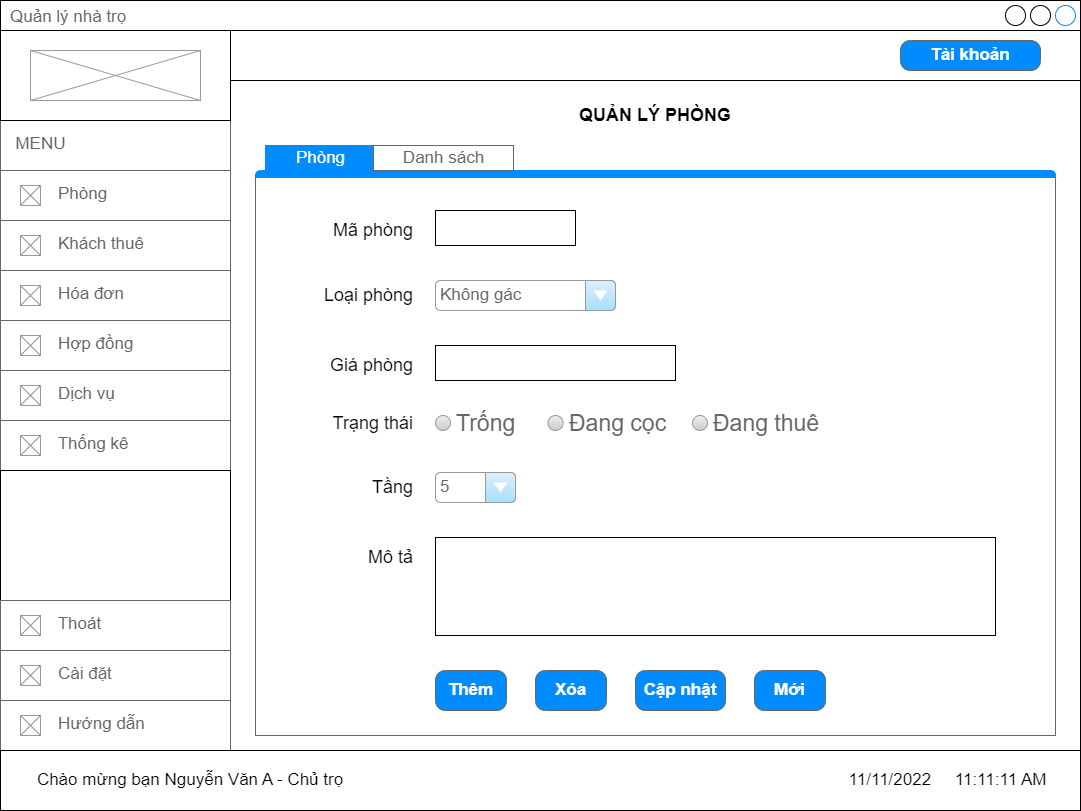

The diagram above was exported from draw.io. Its source (the exported page's mxGraphModel, read from the mxfile embedded in the PNG):
<mxGraphModel dx="2595" dy="1543" grid="1" gridSize="10" guides="1" tooltips="1" connect="1" arrows="1" fold="1" page="1" pageScale="1" pageWidth="827" pageHeight="1169" math="0" shadow="0">
  <root>
    <mxCell id="0" />
    <mxCell id="1" parent="0" />
    <mxCell id="CCt14zB2DrtlSFqRFs2s-1" value="Quản lý nhà trọ" style="strokeWidth=1;shadow=0;dashed=0;align=center;html=1;shape=mxgraph.mockup.containers.window;align=left;verticalAlign=top;spacingLeft=8;strokeColor2=#008cff;strokeColor3=#c4c4c4;fontColor=#666666;mainText=;fontSize=17;labelBackgroundColor=none;" parent="1" vertex="1">
      <mxGeometry x="120" y="70" width="1080" height="810" as="geometry" />
    </mxCell>
    <mxCell id="CCt14zB2DrtlSFqRFs2s-2" value="&amp;nbsp; MENU" style="strokeWidth=1;shadow=0;dashed=0;align=center;html=1;shape=mxgraph.mockup.text.textBox;fontColor=#666666;align=left;fontSize=17;spacingLeft=4;spacingTop=-3;strokeColor=#666666;mainText=" parent="1" vertex="1">
      <mxGeometry x="120" y="190" width="230" height="50" as="geometry" />
    </mxCell>
    <mxCell id="CCt14zB2DrtlSFqRFs2s-3" value="&lt;span style=&quot;white-space: pre;&quot;&gt;&#09;&lt;/span&gt;&amp;nbsp; &amp;nbsp;Phòng" style="strokeWidth=1;shadow=0;dashed=0;align=center;html=1;shape=mxgraph.mockup.text.textBox;fontColor=#666666;align=left;fontSize=17;spacingLeft=4;spacingTop=-3;strokeColor=#666666;mainText=" parent="1" vertex="1">
      <mxGeometry x="120" y="240" width="230" height="50" as="geometry" />
    </mxCell>
    <mxCell id="CCt14zB2DrtlSFqRFs2s-4" value="" style="verticalLabelPosition=bottom;shadow=0;dashed=0;align=center;html=1;verticalAlign=top;strokeWidth=1;shape=mxgraph.mockup.graphics.simpleIcon;strokeColor=#999999;" parent="1" vertex="1">
      <mxGeometry x="140" y="255" width="20" height="20" as="geometry" />
    </mxCell>
    <mxCell id="CCt14zB2DrtlSFqRFs2s-5" value="" style="verticalLabelPosition=bottom;shadow=0;dashed=0;align=center;html=1;verticalAlign=top;strokeWidth=1;shape=mxgraph.mockup.graphics.simpleIcon;strokeColor=#999999;" parent="1" vertex="1">
      <mxGeometry x="140" y="305" width="20" height="20" as="geometry" />
    </mxCell>
    <mxCell id="CCt14zB2DrtlSFqRFs2s-6" value="&lt;span style=&quot;white-space: pre;&quot;&gt;&#09;&lt;/span&gt;&amp;nbsp; &amp;nbsp;Khách thuê" style="strokeWidth=1;shadow=0;dashed=0;align=center;html=1;shape=mxgraph.mockup.text.textBox;fontColor=#666666;align=left;fontSize=17;spacingLeft=4;spacingTop=-3;strokeColor=#666666;mainText=" parent="1" vertex="1">
      <mxGeometry x="120" y="290" width="230" height="50" as="geometry" />
    </mxCell>
    <mxCell id="CCt14zB2DrtlSFqRFs2s-7" value="" style="verticalLabelPosition=bottom;shadow=0;dashed=0;align=center;html=1;verticalAlign=top;strokeWidth=1;shape=mxgraph.mockup.graphics.simpleIcon;strokeColor=#999999;" parent="1" vertex="1">
      <mxGeometry x="140" y="355" width="20" height="20" as="geometry" />
    </mxCell>
    <mxCell id="CCt14zB2DrtlSFqRFs2s-8" value="&lt;span style=&quot;white-space: pre;&quot;&gt;&#09;&lt;/span&gt;&amp;nbsp; &amp;nbsp;Hóa đơn" style="strokeWidth=1;shadow=0;dashed=0;align=center;html=1;shape=mxgraph.mockup.text.textBox;fontColor=#666666;align=left;fontSize=17;spacingLeft=4;spacingTop=-3;strokeColor=#666666;mainText=" parent="1" vertex="1">
      <mxGeometry x="120" y="340" width="230" height="50" as="geometry" />
    </mxCell>
    <mxCell id="CCt14zB2DrtlSFqRFs2s-9" value="" style="verticalLabelPosition=bottom;shadow=0;dashed=0;align=center;html=1;verticalAlign=top;strokeWidth=1;shape=mxgraph.mockup.graphics.simpleIcon;strokeColor=#999999;" parent="1" vertex="1">
      <mxGeometry x="140" y="405" width="20" height="20" as="geometry" />
    </mxCell>
    <mxCell id="CCt14zB2DrtlSFqRFs2s-10" value="&lt;span style=&quot;white-space: pre;&quot;&gt;&#09;&lt;/span&gt;&amp;nbsp; &amp;nbsp;Hợp đồng" style="strokeWidth=1;shadow=0;dashed=0;align=center;html=1;shape=mxgraph.mockup.text.textBox;fontColor=#666666;align=left;fontSize=17;spacingLeft=4;spacingTop=-3;strokeColor=#666666;mainText=" parent="1" vertex="1">
      <mxGeometry x="120" y="390" width="230" height="50" as="geometry" />
    </mxCell>
    <mxCell id="CCt14zB2DrtlSFqRFs2s-11" value="" style="verticalLabelPosition=bottom;shadow=0;dashed=0;align=center;html=1;verticalAlign=top;strokeWidth=1;shape=mxgraph.mockup.graphics.simpleIcon;strokeColor=#999999;" parent="1" vertex="1">
      <mxGeometry x="140" y="305" width="20" height="20" as="geometry" />
    </mxCell>
    <mxCell id="CCt14zB2DrtlSFqRFs2s-12" value="" style="verticalLabelPosition=bottom;shadow=0;dashed=0;align=center;html=1;verticalAlign=top;strokeWidth=1;shape=mxgraph.mockup.graphics.simpleIcon;strokeColor=#999999;" parent="1" vertex="1">
      <mxGeometry x="140" y="355" width="20" height="20" as="geometry" />
    </mxCell>
    <mxCell id="CCt14zB2DrtlSFqRFs2s-13" value="" style="verticalLabelPosition=bottom;shadow=0;dashed=0;align=center;html=1;verticalAlign=top;strokeWidth=1;shape=mxgraph.mockup.graphics.simpleIcon;strokeColor=#999999;" parent="1" vertex="1">
      <mxGeometry x="140" y="455" width="20" height="20" as="geometry" />
    </mxCell>
    <mxCell id="CCt14zB2DrtlSFqRFs2s-14" value="&lt;span style=&quot;white-space: pre;&quot;&gt;&#09;&lt;/span&gt;&amp;nbsp; &amp;nbsp;Dịch vụ" style="strokeWidth=1;shadow=0;dashed=0;align=center;html=1;shape=mxgraph.mockup.text.textBox;fontColor=#666666;align=left;fontSize=17;spacingLeft=4;spacingTop=-3;strokeColor=#666666;mainText=" parent="1" vertex="1">
      <mxGeometry x="120" y="440" width="230" height="50" as="geometry" />
    </mxCell>
    <mxCell id="CCt14zB2DrtlSFqRFs2s-15" value="" style="verticalLabelPosition=bottom;shadow=0;dashed=0;align=center;html=1;verticalAlign=top;strokeWidth=1;shape=mxgraph.mockup.graphics.simpleIcon;strokeColor=#999999;" parent="1" vertex="1">
      <mxGeometry x="140" y="405" width="20" height="20" as="geometry" />
    </mxCell>
    <mxCell id="CCt14zB2DrtlSFqRFs2s-16" value="" style="verticalLabelPosition=bottom;shadow=0;dashed=0;align=center;html=1;verticalAlign=top;strokeWidth=1;shape=mxgraph.mockup.graphics.simpleIcon;strokeColor=#999999;" parent="1" vertex="1">
      <mxGeometry x="140" y="455" width="20" height="20" as="geometry" />
    </mxCell>
    <mxCell id="CCt14zB2DrtlSFqRFs2s-17" value="&lt;span style=&quot;white-space: pre;&quot;&gt;&#09;&lt;/span&gt;&amp;nbsp; &amp;nbsp;Thống kê" style="strokeWidth=1;shadow=0;dashed=0;align=center;html=1;shape=mxgraph.mockup.text.textBox;fontColor=#666666;align=left;fontSize=17;spacingLeft=4;spacingTop=-3;strokeColor=#666666;mainText=" parent="1" vertex="1">
      <mxGeometry x="120" y="490" width="230" height="50" as="geometry" />
    </mxCell>
    <mxCell id="CCt14zB2DrtlSFqRFs2s-18" value="" style="verticalLabelPosition=bottom;shadow=0;dashed=0;align=center;html=1;verticalAlign=top;strokeWidth=1;shape=mxgraph.mockup.graphics.simpleIcon;strokeColor=#999999;" parent="1" vertex="1">
      <mxGeometry x="140" y="505" width="20" height="20" as="geometry" />
    </mxCell>
    <mxCell id="CCt14zB2DrtlSFqRFs2s-19" value="" style="rounded=0;whiteSpace=wrap;html=1;" parent="1" vertex="1">
      <mxGeometry x="120" y="540" width="230" height="130" as="geometry" />
    </mxCell>
    <mxCell id="CCt14zB2DrtlSFqRFs2s-20" value="&lt;span style=&quot;white-space: pre;&quot;&gt;&#09;&lt;/span&gt;&amp;nbsp; &amp;nbsp;Hướng dẫn" style="strokeWidth=1;shadow=0;dashed=0;align=center;html=1;shape=mxgraph.mockup.text.textBox;fontColor=#666666;align=left;fontSize=17;spacingLeft=4;spacingTop=-3;strokeColor=#666666;mainText=" parent="1" vertex="1">
      <mxGeometry x="120" y="770" width="230" height="50" as="geometry" />
    </mxCell>
    <mxCell id="CCt14zB2DrtlSFqRFs2s-21" value="" style="verticalLabelPosition=bottom;shadow=0;dashed=0;align=center;html=1;verticalAlign=top;strokeWidth=1;shape=mxgraph.mockup.graphics.simpleIcon;strokeColor=#999999;" parent="1" vertex="1">
      <mxGeometry x="140" y="785" width="20" height="20" as="geometry" />
    </mxCell>
    <mxCell id="CCt14zB2DrtlSFqRFs2s-22" value="&lt;span style=&quot;white-space: pre;&quot;&gt;&#09;&lt;/span&gt;&amp;nbsp; &amp;nbsp;Cài đặt" style="strokeWidth=1;shadow=0;dashed=0;align=center;html=1;shape=mxgraph.mockup.text.textBox;fontColor=#666666;align=left;fontSize=17;spacingLeft=4;spacingTop=-3;strokeColor=#666666;mainText=" parent="1" vertex="1">
      <mxGeometry x="120" y="720" width="230" height="50" as="geometry" />
    </mxCell>
    <mxCell id="CCt14zB2DrtlSFqRFs2s-23" value="" style="verticalLabelPosition=bottom;shadow=0;dashed=0;align=center;html=1;verticalAlign=top;strokeWidth=1;shape=mxgraph.mockup.graphics.simpleIcon;strokeColor=#999999;" parent="1" vertex="1">
      <mxGeometry x="140" y="735" width="20" height="20" as="geometry" />
    </mxCell>
    <mxCell id="CCt14zB2DrtlSFqRFs2s-24" value="&lt;span style=&quot;white-space: pre;&quot;&gt;&#09;&lt;/span&gt;&amp;nbsp; &amp;nbsp;Thoát" style="strokeWidth=1;shadow=0;dashed=0;align=center;html=1;shape=mxgraph.mockup.text.textBox;fontColor=#666666;align=left;fontSize=17;spacingLeft=4;spacingTop=-3;strokeColor=#666666;mainText=" parent="1" vertex="1">
      <mxGeometry x="120" y="670" width="230" height="50" as="geometry" />
    </mxCell>
    <mxCell id="CCt14zB2DrtlSFqRFs2s-25" value="" style="verticalLabelPosition=bottom;shadow=0;dashed=0;align=center;html=1;verticalAlign=top;strokeWidth=1;shape=mxgraph.mockup.graphics.simpleIcon;strokeColor=#999999;" parent="1" vertex="1">
      <mxGeometry x="140" y="685" width="20" height="20" as="geometry" />
    </mxCell>
    <mxCell id="CCt14zB2DrtlSFqRFs2s-26" value="" style="rounded=0;whiteSpace=wrap;html=1;" parent="1" vertex="1">
      <mxGeometry x="350" y="100" width="850" height="50" as="geometry" />
    </mxCell>
    <mxCell id="CCt14zB2DrtlSFqRFs2s-27" value="" style="rounded=0;whiteSpace=wrap;html=1;" parent="1" vertex="1">
      <mxGeometry x="120" y="100" width="230" height="90" as="geometry" />
    </mxCell>
    <mxCell id="CCt14zB2DrtlSFqRFs2s-28" value="" style="verticalLabelPosition=bottom;shadow=0;dashed=0;align=center;html=1;verticalAlign=top;strokeWidth=1;shape=mxgraph.mockup.graphics.simpleIcon;strokeColor=#999999;" parent="1" vertex="1">
      <mxGeometry x="150" y="120" width="170" height="50" as="geometry" />
    </mxCell>
    <mxCell id="CCt14zB2DrtlSFqRFs2s-29" value="Tài khoản" style="strokeWidth=1;shadow=0;dashed=0;align=center;html=1;shape=mxgraph.mockup.buttons.button;strokeColor=#666666;fontColor=#ffffff;mainText=;buttonStyle=round;fontSize=17;fontStyle=1;fillColor=#008cff;whiteSpace=wrap;" parent="1" vertex="1">
      <mxGeometry x="1020" y="110" width="140" height="30" as="geometry" />
    </mxCell>
    <mxCell id="CCt14zB2DrtlSFqRFs2s-30" value="QUẢN LÝ PHÒNG" style="text;html=1;strokeColor=none;fillColor=none;align=center;verticalAlign=middle;whiteSpace=wrap;rounded=0;fontSize=18;fontStyle=1" parent="1" vertex="1">
      <mxGeometry x="645" y="170" width="260" height="30" as="geometry" />
    </mxCell>
    <mxCell id="CCt14zB2DrtlSFqRFs2s-32" value="" style="strokeWidth=1;shadow=0;dashed=0;align=center;html=1;shape=mxgraph.mockup.containers.marginRect2;rectMarginTop=32;strokeColor=#666666;gradientColor=none;fontSize=18;" parent="1" vertex="1">
      <mxGeometry x="375" y="215" width="800" height="590" as="geometry" />
    </mxCell>
    <mxCell id="CCt14zB2DrtlSFqRFs2s-33" value="Phòng" style="strokeWidth=1;shadow=0;dashed=0;align=center;html=1;shape=mxgraph.mockup.containers.rrect;rSize=0;fontSize=17;fontColor=#ffffff;strokeColor=#008cff;fillColor=#008cff;" parent="CCt14zB2DrtlSFqRFs2s-32" vertex="1">
      <mxGeometry width="110" height="25" relative="1" as="geometry">
        <mxPoint x="10" as="offset" />
      </mxGeometry>
    </mxCell>
    <mxCell id="CCt14zB2DrtlSFqRFs2s-34" value="" style="strokeWidth=1;shadow=0;dashed=0;align=center;html=1;shape=mxgraph.mockup.containers.topButton;rSize=5;strokeColor=#008cff;fillColor=#008cff;gradientColor=none;resizeWidth=1;movable=0;deletable=1;fontSize=18;" parent="CCt14zB2DrtlSFqRFs2s-32" vertex="1">
      <mxGeometry width="800" height="7" relative="1" as="geometry">
        <mxPoint y="25" as="offset" />
      </mxGeometry>
    </mxCell>
    <mxCell id="CCt14zB2DrtlSFqRFs2s-35" value="Mã phòng" style="text;html=1;strokeColor=none;fillColor=none;align=right;verticalAlign=middle;whiteSpace=wrap;rounded=0;fontSize=18;" parent="CCt14zB2DrtlSFqRFs2s-32" vertex="1">
      <mxGeometry x="20" y="70" width="140" height="30" as="geometry" />
    </mxCell>
    <mxCell id="CCt14zB2DrtlSFqRFs2s-36" value="" style="rounded=0;whiteSpace=wrap;html=1;fontSize=18;" parent="CCt14zB2DrtlSFqRFs2s-32" vertex="1">
      <mxGeometry x="180" y="65" width="140" height="35" as="geometry" />
    </mxCell>
    <mxCell id="CCt14zB2DrtlSFqRFs2s-37" value="Loại phòng" style="text;html=1;strokeColor=none;fillColor=none;align=right;verticalAlign=middle;whiteSpace=wrap;rounded=0;fontSize=18;" parent="CCt14zB2DrtlSFqRFs2s-32" vertex="1">
      <mxGeometry x="20" y="135" width="140" height="30" as="geometry" />
    </mxCell>
    <mxCell id="CCt14zB2DrtlSFqRFs2s-39" value="Tầng" style="text;html=1;strokeColor=none;fillColor=none;align=right;verticalAlign=middle;whiteSpace=wrap;rounded=0;fontSize=18;" parent="CCt14zB2DrtlSFqRFs2s-32" vertex="1">
      <mxGeometry x="20" y="327" width="140" height="30" as="geometry" />
    </mxCell>
    <mxCell id="CCt14zB2DrtlSFqRFs2s-41" value="Giá phòng" style="text;html=1;strokeColor=none;fillColor=none;align=right;verticalAlign=middle;whiteSpace=wrap;rounded=0;fontSize=18;" parent="CCt14zB2DrtlSFqRFs2s-32" vertex="1">
      <mxGeometry x="20" y="205" width="140" height="30" as="geometry" />
    </mxCell>
    <mxCell id="CCt14zB2DrtlSFqRFs2s-42" value="" style="rounded=0;whiteSpace=wrap;html=1;fontSize=18;" parent="CCt14zB2DrtlSFqRFs2s-32" vertex="1">
      <mxGeometry x="180" y="200" width="240" height="35" as="geometry" />
    </mxCell>
    <mxCell id="CCt14zB2DrtlSFqRFs2s-43" value="Mô tả" style="text;html=1;strokeColor=none;fillColor=none;align=right;verticalAlign=middle;whiteSpace=wrap;rounded=0;fontSize=18;" parent="CCt14zB2DrtlSFqRFs2s-32" vertex="1">
      <mxGeometry x="60" y="397" width="100" height="30" as="geometry" />
    </mxCell>
    <mxCell id="CCt14zB2DrtlSFqRFs2s-44" value="" style="rounded=0;whiteSpace=wrap;html=1;fontSize=18;" parent="CCt14zB2DrtlSFqRFs2s-32" vertex="1">
      <mxGeometry x="180" y="392" width="560" height="98" as="geometry" />
    </mxCell>
    <mxCell id="CCt14zB2DrtlSFqRFs2s-45" value="Thêm" style="strokeWidth=1;shadow=0;dashed=0;align=center;html=1;shape=mxgraph.mockup.buttons.button;strokeColor=#666666;fontColor=#ffffff;mainText=;buttonStyle=round;fontSize=17;fontStyle=1;fillColor=#008cff;whiteSpace=wrap;" parent="CCt14zB2DrtlSFqRFs2s-32" vertex="1">
      <mxGeometry x="180" y="525" width="71" height="40" as="geometry" />
    </mxCell>
    <mxCell id="CCt14zB2DrtlSFqRFs2s-46" value="Xóa" style="strokeWidth=1;shadow=0;dashed=0;align=center;html=1;shape=mxgraph.mockup.buttons.button;strokeColor=#666666;fontColor=#ffffff;mainText=;buttonStyle=round;fontSize=17;fontStyle=1;fillColor=#008cff;whiteSpace=wrap;" parent="CCt14zB2DrtlSFqRFs2s-32" vertex="1">
      <mxGeometry x="280" y="525" width="71" height="40" as="geometry" />
    </mxCell>
    <mxCell id="CCt14zB2DrtlSFqRFs2s-47" value="Cập nhật" style="strokeWidth=1;shadow=0;dashed=0;align=center;html=1;shape=mxgraph.mockup.buttons.button;strokeColor=#666666;fontColor=#ffffff;mainText=;buttonStyle=round;fontSize=17;fontStyle=1;fillColor=#008cff;whiteSpace=wrap;" parent="CCt14zB2DrtlSFqRFs2s-32" vertex="1">
      <mxGeometry x="380" y="525" width="90" height="40" as="geometry" />
    </mxCell>
    <mxCell id="CCt14zB2DrtlSFqRFs2s-48" value="Mới" style="strokeWidth=1;shadow=0;dashed=0;align=center;html=1;shape=mxgraph.mockup.buttons.button;strokeColor=#666666;fontColor=#ffffff;mainText=;buttonStyle=round;fontSize=17;fontStyle=1;fillColor=#008cff;whiteSpace=wrap;" parent="CCt14zB2DrtlSFqRFs2s-32" vertex="1">
      <mxGeometry x="499" y="525" width="71" height="40" as="geometry" />
    </mxCell>
    <mxCell id="CCt14zB2DrtlSFqRFs2s-50" value="Danh sách" style="strokeColor=inherit;fillColor=inherit;gradientColor=inherit;strokeWidth=1;shadow=0;dashed=0;align=center;html=1;shape=mxgraph.mockup.containers.rrect;rSize=0;fontSize=17;fontColor=#666666;gradientColor=none;" parent="CCt14zB2DrtlSFqRFs2s-32" vertex="1">
      <mxGeometry width="140" height="25" relative="1" as="geometry">
        <mxPoint x="118" as="offset" />
      </mxGeometry>
    </mxCell>
    <mxCell id="CCt14zB2DrtlSFqRFs2s-51" value="Trống" style="shape=ellipse;fillColor=#eeeeee;strokeColor=#999999;gradientColor=#cccccc;html=1;align=left;spacingLeft=4;fontSize=23;fontColor=#666666;labelPosition=right;shadow=0;" parent="CCt14zB2DrtlSFqRFs2s-32" vertex="1">
      <mxGeometry x="180" y="270" width="15" height="15" as="geometry" />
    </mxCell>
    <mxCell id="CCt14zB2DrtlSFqRFs2s-52" value="Trạng thái" style="text;html=1;strokeColor=none;fillColor=none;align=right;verticalAlign=middle;whiteSpace=wrap;rounded=0;fontSize=18;" parent="CCt14zB2DrtlSFqRFs2s-32" vertex="1">
      <mxGeometry x="20" y="262.5" width="140" height="30" as="geometry" />
    </mxCell>
    <mxCell id="CCt14zB2DrtlSFqRFs2s-53" value="Đang cọc" style="shape=ellipse;fillColor=#eeeeee;strokeColor=#999999;gradientColor=#cccccc;html=1;align=left;spacingLeft=4;fontSize=23;fontColor=#666666;labelPosition=right;shadow=0;" parent="CCt14zB2DrtlSFqRFs2s-32" vertex="1">
      <mxGeometry x="292.5" y="270" width="15" height="15" as="geometry" />
    </mxCell>
    <mxCell id="CCt14zB2DrtlSFqRFs2s-54" value="Đang thuê" style="shape=ellipse;fillColor=#eeeeee;strokeColor=#999999;gradientColor=#cccccc;html=1;align=left;spacingLeft=4;fontSize=23;fontColor=#666666;labelPosition=right;shadow=0;" parent="CCt14zB2DrtlSFqRFs2s-32" vertex="1">
      <mxGeometry x="437" y="270" width="15" height="15" as="geometry" />
    </mxCell>
    <mxCell id="CCt14zB2DrtlSFqRFs2s-55" value="5" style="strokeWidth=1;shadow=0;dashed=0;align=center;html=1;shape=mxgraph.mockup.forms.comboBox;strokeColor=#999999;fillColor=#ddeeff;align=left;fillColor2=#aaddff;mainText=;fontColor=#666666;fontSize=17;spacingLeft=3;" parent="CCt14zB2DrtlSFqRFs2s-32" vertex="1">
      <mxGeometry x="180" y="327" width="80" height="30" as="geometry" />
    </mxCell>
    <mxCell id="CCt14zB2DrtlSFqRFs2s-56" value="Không gác" style="strokeWidth=1;shadow=0;dashed=0;align=center;html=1;shape=mxgraph.mockup.forms.comboBox;strokeColor=#999999;fillColor=#ddeeff;align=left;fillColor2=#aaddff;mainText=;fontColor=#666666;fontSize=17;spacingLeft=3;" parent="CCt14zB2DrtlSFqRFs2s-32" vertex="1">
      <mxGeometry x="180" y="135" width="180" height="30" as="geometry" />
    </mxCell>
    <mxCell id="upAhyWbICNP2YJ_peWQN-1" value="" style="rounded=0;whiteSpace=wrap;html=1;" vertex="1" parent="1">
      <mxGeometry x="120" y="820" width="1080" height="60" as="geometry" />
    </mxCell>
    <mxCell id="upAhyWbICNP2YJ_peWQN-2" value="Chào mừng bạn Nguyễn Văn A - Chủ trọ" style="text;html=1;strokeColor=none;fillColor=none;align=center;verticalAlign=middle;whiteSpace=wrap;rounded=0;fontSize=17;" vertex="1" parent="1">
      <mxGeometry x="140" y="835" width="340" height="30" as="geometry" />
    </mxCell>
    <mxCell id="upAhyWbICNP2YJ_peWQN-3" value="11/11/2022&amp;nbsp; &amp;nbsp; &amp;nbsp;11:11:11 AM" style="text;html=1;strokeColor=none;fillColor=none;align=center;verticalAlign=middle;whiteSpace=wrap;rounded=0;fontSize=17;" vertex="1" parent="1">
      <mxGeometry x="960" y="835" width="215" height="30" as="geometry" />
    </mxCell>
  </root>
</mxGraphModel>